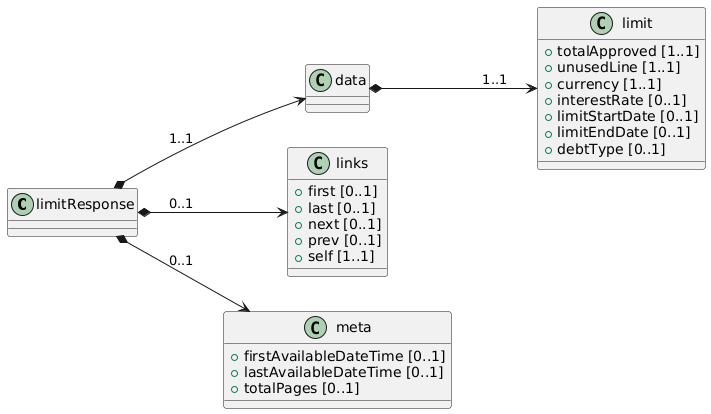

The diagram above was rendered by PlantUML. Its source (embedded in the PNG):
@startuml
left to right direction

class limitResponse {

}

class data {

}

class limit {
 + totalApproved [1..1]
 + unusedLine [1..1]
 + currency [1..1]
 + interestRate [0..1]
 + limitStartDate [0..1]
 + limitEndDate [0..1]
 + debtType [0..1]
}

class links {
 + first [0..1]
 + last [0..1]
 + next [0..1]
 + prev [0..1]
 + self [1..1]
}

class meta {
 + firstAvailableDateTime [0..1]
 + lastAvailableDateTime [0..1]
 + totalPages [0..1]
}

' Relaciones

limitResponse *--> data: "1..1"
data *--> limit: "1..1"
limitResponse *--> links : "0..1"
limitResponse *--> meta : "0..1"
@enduml